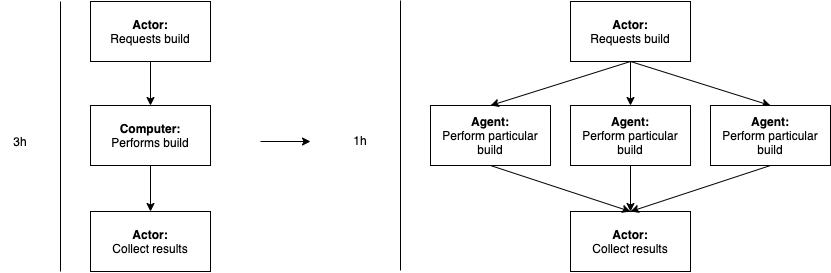

The diagram above was exported from draw.io. Its source (the exported page's mxGraphModel, read from the mxfile embedded in the PNG):
<mxGraphModel dx="1106" dy="997" grid="1" gridSize="10" guides="1" tooltips="1" connect="1" arrows="1" fold="1" page="1" pageScale="1" pageWidth="1169" pageHeight="827" math="0" shadow="0">
  <root>
    <mxCell id="0" />
    <mxCell id="1" parent="0" />
    <mxCell id="XXO8rfeq6x1OkFAxTevO-5" style="edgeStyle=orthogonalEdgeStyle;rounded=0;orthogonalLoop=1;jettySize=auto;html=1;entryX=0.5;entryY=0;entryDx=0;entryDy=0;" edge="1" parent="1" source="XXO8rfeq6x1OkFAxTevO-1" target="XXO8rfeq6x1OkFAxTevO-4">
      <mxGeometry relative="1" as="geometry" />
    </mxCell>
    <mxCell id="XXO8rfeq6x1OkFAxTevO-1" value="&lt;b&gt;Actor:&lt;/b&gt;&lt;br&gt;Requests build" style="rounded=0;whiteSpace=wrap;html=1;" vertex="1" parent="1">
      <mxGeometry x="300" y="250" width="120" height="60" as="geometry" />
    </mxCell>
    <mxCell id="XXO8rfeq6x1OkFAxTevO-9" style="edgeStyle=orthogonalEdgeStyle;rounded=0;orthogonalLoop=1;jettySize=auto;html=1;" edge="1" parent="1" source="XXO8rfeq6x1OkFAxTevO-4" target="XXO8rfeq6x1OkFAxTevO-8">
      <mxGeometry relative="1" as="geometry" />
    </mxCell>
    <mxCell id="XXO8rfeq6x1OkFAxTevO-4" value="&lt;b&gt;Computer:&lt;/b&gt;&lt;br&gt;Performs build" style="rounded=0;whiteSpace=wrap;html=1;" vertex="1" parent="1">
      <mxGeometry x="300" y="354" width="120" height="60" as="geometry" />
    </mxCell>
    <mxCell id="XXO8rfeq6x1OkFAxTevO-8" value="&lt;b&gt;Actor:&lt;/b&gt;&lt;br&gt;Collect results" style="rounded=0;whiteSpace=wrap;html=1;" vertex="1" parent="1">
      <mxGeometry x="300" y="460" width="120" height="60" as="geometry" />
    </mxCell>
    <mxCell id="XXO8rfeq6x1OkFAxTevO-10" value="" style="endArrow=none;html=1;" edge="1" parent="1">
      <mxGeometry width="50" height="50" relative="1" as="geometry">
        <mxPoint x="270" y="520" as="sourcePoint" />
        <mxPoint x="270" y="250" as="targetPoint" />
      </mxGeometry>
    </mxCell>
    <mxCell id="XXO8rfeq6x1OkFAxTevO-11" value="3h" style="text;html=1;strokeColor=none;fillColor=none;align=center;verticalAlign=middle;whiteSpace=wrap;rounded=0;" vertex="1" parent="1">
      <mxGeometry x="210" y="380" width="40" height="20" as="geometry" />
    </mxCell>
    <mxCell id="XXO8rfeq6x1OkFAxTevO-12" value="" style="endArrow=classic;html=1;" edge="1" parent="1">
      <mxGeometry width="50" height="50" relative="1" as="geometry">
        <mxPoint x="470" y="390" as="sourcePoint" />
        <mxPoint x="520" y="390" as="targetPoint" />
      </mxGeometry>
    </mxCell>
    <mxCell id="XXO8rfeq6x1OkFAxTevO-13" value="" style="endArrow=none;html=1;" edge="1" parent="1">
      <mxGeometry width="50" height="50" relative="1" as="geometry">
        <mxPoint x="610" y="519" as="sourcePoint" />
        <mxPoint x="610" y="249" as="targetPoint" />
      </mxGeometry>
    </mxCell>
    <mxCell id="XXO8rfeq6x1OkFAxTevO-14" value="1h" style="text;html=1;strokeColor=none;fillColor=none;align=center;verticalAlign=middle;whiteSpace=wrap;rounded=0;" vertex="1" parent="1">
      <mxGeometry x="550" y="379" width="40" height="20" as="geometry" />
    </mxCell>
    <mxCell id="XXO8rfeq6x1OkFAxTevO-17" style="edgeStyle=orthogonalEdgeStyle;rounded=0;orthogonalLoop=1;jettySize=auto;html=1;entryX=0.5;entryY=0;entryDx=0;entryDy=0;" edge="1" parent="1" source="XXO8rfeq6x1OkFAxTevO-15">
      <mxGeometry relative="1" as="geometry">
        <mxPoint x="840" y="354" as="targetPoint" />
      </mxGeometry>
    </mxCell>
    <mxCell id="XXO8rfeq6x1OkFAxTevO-15" value="&lt;b&gt;Actor:&lt;/b&gt;&lt;br&gt;Requests build" style="rounded=0;whiteSpace=wrap;html=1;" vertex="1" parent="1">
      <mxGeometry x="780" y="250" width="120" height="60" as="geometry" />
    </mxCell>
    <mxCell id="XXO8rfeq6x1OkFAxTevO-18" value="&lt;b&gt;Agent:&lt;/b&gt;&lt;br&gt;Perform particular build" style="rounded=0;whiteSpace=wrap;html=1;" vertex="1" parent="1">
      <mxGeometry x="640" y="354" width="120" height="60" as="geometry" />
    </mxCell>
    <mxCell id="XXO8rfeq6x1OkFAxTevO-20" value="" style="endArrow=classic;html=1;exitX=0.5;exitY=1;exitDx=0;exitDy=0;entryX=0.5;entryY=0;entryDx=0;entryDy=0;" edge="1" parent="1" source="XXO8rfeq6x1OkFAxTevO-15" target="XXO8rfeq6x1OkFAxTevO-18">
      <mxGeometry width="50" height="50" relative="1" as="geometry">
        <mxPoint x="700" y="330" as="sourcePoint" />
        <mxPoint x="750" y="280" as="targetPoint" />
      </mxGeometry>
    </mxCell>
    <mxCell id="XXO8rfeq6x1OkFAxTevO-21" value="" style="endArrow=classic;html=1;exitX=0.5;exitY=1;exitDx=0;exitDy=0;entryX=0.5;entryY=0;entryDx=0;entryDy=0;" edge="1" parent="1" source="XXO8rfeq6x1OkFAxTevO-15">
      <mxGeometry width="50" height="50" relative="1" as="geometry">
        <mxPoint x="850" y="320" as="sourcePoint" />
        <mxPoint x="980" y="354" as="targetPoint" />
      </mxGeometry>
    </mxCell>
    <mxCell id="XXO8rfeq6x1OkFAxTevO-26" style="edgeStyle=orthogonalEdgeStyle;rounded=0;orthogonalLoop=1;jettySize=auto;html=1;exitX=0.5;exitY=1;exitDx=0;exitDy=0;entryX=0.5;entryY=0;entryDx=0;entryDy=0;" edge="1" parent="1" source="XXO8rfeq6x1OkFAxTevO-22" target="XXO8rfeq6x1OkFAxTevO-24">
      <mxGeometry relative="1" as="geometry" />
    </mxCell>
    <mxCell id="XXO8rfeq6x1OkFAxTevO-22" value="&lt;b&gt;Agent:&lt;/b&gt;&lt;br&gt;Perform particular build" style="rounded=0;whiteSpace=wrap;html=1;" vertex="1" parent="1">
      <mxGeometry x="780" y="354" width="120" height="60" as="geometry" />
    </mxCell>
    <mxCell id="XXO8rfeq6x1OkFAxTevO-23" value="&lt;b&gt;Agent:&lt;/b&gt;&lt;br&gt;Perform particular build" style="rounded=0;whiteSpace=wrap;html=1;" vertex="1" parent="1">
      <mxGeometry x="920" y="354" width="120" height="60" as="geometry" />
    </mxCell>
    <mxCell id="XXO8rfeq6x1OkFAxTevO-24" value="&lt;b&gt;Actor:&lt;/b&gt;&lt;br&gt;Collect results" style="rounded=0;whiteSpace=wrap;html=1;" vertex="1" parent="1">
      <mxGeometry x="780" y="460" width="120" height="60" as="geometry" />
    </mxCell>
    <mxCell id="XXO8rfeq6x1OkFAxTevO-27" value="" style="endArrow=classic;html=1;exitX=0.5;exitY=1;exitDx=0;exitDy=0;entryX=0.5;entryY=0;entryDx=0;entryDy=0;" edge="1" parent="1" source="XXO8rfeq6x1OkFAxTevO-18" target="XXO8rfeq6x1OkFAxTevO-24">
      <mxGeometry width="50" height="50" relative="1" as="geometry">
        <mxPoint x="720" y="610" as="sourcePoint" />
        <mxPoint x="770" y="560" as="targetPoint" />
      </mxGeometry>
    </mxCell>
    <mxCell id="XXO8rfeq6x1OkFAxTevO-28" value="" style="endArrow=classic;html=1;entryX=0.5;entryY=0;entryDx=0;entryDy=0;exitX=0.5;exitY=1;exitDx=0;exitDy=0;" edge="1" parent="1" source="XXO8rfeq6x1OkFAxTevO-23" target="XXO8rfeq6x1OkFAxTevO-24">
      <mxGeometry width="50" height="50" relative="1" as="geometry">
        <mxPoint x="940" y="500" as="sourcePoint" />
        <mxPoint x="990" y="450" as="targetPoint" />
      </mxGeometry>
    </mxCell>
  </root>
</mxGraphModel>